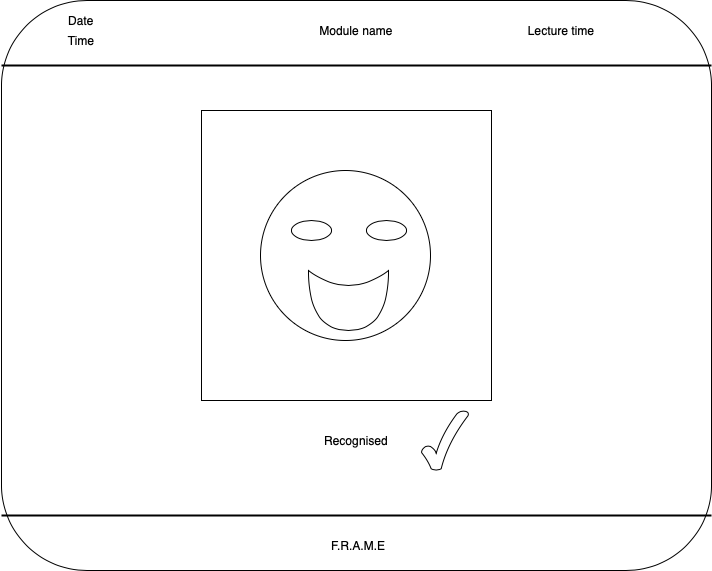

The diagram above was exported from draw.io. Its source (the exported page's mxGraphModel, read from the mxfile embedded in the PNG):
<mxGraphModel dx="946" dy="662" grid="1" gridSize="10" guides="1" tooltips="1" connect="1" arrows="1" fold="1" page="1" pageScale="1" pageWidth="827" pageHeight="1169" math="0" shadow="0">
  <root>
    <mxCell id="0" />
    <mxCell id="1" parent="0" />
    <mxCell id="frV_kSXYlwbUOYNyAgMe-1" value="" style="rounded=1;whiteSpace=wrap;html=1;" parent="1" vertex="1">
      <mxGeometry x="70" y="40" width="710" height="570" as="geometry" />
    </mxCell>
    <mxCell id="frV_kSXYlwbUOYNyAgMe-2" value="Date" style="text;html=1;strokeColor=none;fillColor=none;align=center;verticalAlign=middle;whiteSpace=wrap;rounded=0;" parent="1" vertex="1">
      <mxGeometry x="130" y="50" width="40" height="20" as="geometry" />
    </mxCell>
    <mxCell id="frV_kSXYlwbUOYNyAgMe-3" value="Time" style="text;html=1;strokeColor=none;fillColor=none;align=center;verticalAlign=middle;whiteSpace=wrap;rounded=0;" parent="1" vertex="1">
      <mxGeometry x="130" y="70" width="40" height="20" as="geometry" />
    </mxCell>
    <mxCell id="frV_kSXYlwbUOYNyAgMe-6" value="Module name" style="text;html=1;strokeColor=none;fillColor=none;align=center;verticalAlign=middle;whiteSpace=wrap;rounded=0;" parent="1" vertex="1">
      <mxGeometry x="387" y="60" width="76" height="20" as="geometry" />
    </mxCell>
    <mxCell id="frV_kSXYlwbUOYNyAgMe-7" value="Lecture time" style="text;html=1;strokeColor=none;fillColor=none;align=center;verticalAlign=middle;whiteSpace=wrap;rounded=0;" parent="1" vertex="1">
      <mxGeometry x="590" y="60" width="80" height="20" as="geometry" />
    </mxCell>
    <mxCell id="frV_kSXYlwbUOYNyAgMe-8" value="" style="whiteSpace=wrap;html=1;aspect=fixed;" parent="1" vertex="1">
      <mxGeometry x="270" y="150" width="290" height="290" as="geometry" />
    </mxCell>
    <mxCell id="frV_kSXYlwbUOYNyAgMe-9" value="Recognised" style="text;html=1;strokeColor=none;fillColor=none;align=center;verticalAlign=middle;whiteSpace=wrap;rounded=0;" parent="1" vertex="1">
      <mxGeometry x="375" y="470" width="100" height="20" as="geometry" />
    </mxCell>
    <mxCell id="frV_kSXYlwbUOYNyAgMe-13" value="" style="line;strokeWidth=2;html=1;" parent="1" vertex="1">
      <mxGeometry x="70" y="100" width="710" height="10" as="geometry" />
    </mxCell>
    <mxCell id="frV_kSXYlwbUOYNyAgMe-14" value="" style="line;strokeWidth=2;html=1;" parent="1" vertex="1">
      <mxGeometry x="70" y="550" width="710" height="10" as="geometry" />
    </mxCell>
    <mxCell id="frV_kSXYlwbUOYNyAgMe-16" value="F.R.A.M.E" style="text;html=1;strokeColor=none;fillColor=none;align=center;verticalAlign=middle;whiteSpace=wrap;rounded=0;" parent="1" vertex="1">
      <mxGeometry x="407" y="575" width="40" height="20" as="geometry" />
    </mxCell>
    <mxCell id="frV_kSXYlwbUOYNyAgMe-21" value="" style="ellipse;whiteSpace=wrap;html=1;aspect=fixed;" parent="1" vertex="1">
      <mxGeometry x="329" y="210" width="170" height="170" as="geometry" />
    </mxCell>
    <mxCell id="frV_kSXYlwbUOYNyAgMe-22" value="" style="ellipse;whiteSpace=wrap;html=1;" parent="1" vertex="1">
      <mxGeometry x="360" y="260" width="40" height="20" as="geometry" />
    </mxCell>
    <mxCell id="frV_kSXYlwbUOYNyAgMe-23" value="" style="ellipse;whiteSpace=wrap;html=1;" parent="1" vertex="1">
      <mxGeometry x="435" y="260" width="40" height="20" as="geometry" />
    </mxCell>
    <mxCell id="frV_kSXYlwbUOYNyAgMe-24" value="" style="shape=xor;whiteSpace=wrap;html=1;rotation=90;" parent="1" vertex="1">
      <mxGeometry x="387" y="300" width="60" height="80" as="geometry" />
    </mxCell>
    <mxCell id="frV_kSXYlwbUOYNyAgMe-26" value="" style="verticalLabelPosition=bottom;verticalAlign=top;html=1;shape=mxgraph.basic.tick" parent="1" vertex="1">
      <mxGeometry x="490" y="450" width="47" height="60" as="geometry" />
    </mxCell>
  </root>
</mxGraphModel>